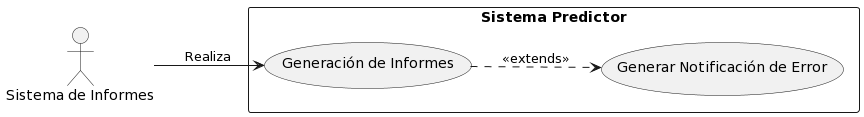

The diagram above was rendered by PlantUML. Its source (embedded in the PNG):
@startuml
left to right direction

actor "Sistema de Informes" as SI

rectangle "Sistema Predictor" {
    usecase (Generación de Informes) as UC6
    usecase (Generar Notificación de Error) as UC20

    SI --> UC6 : Realiza
    UC6 ..> UC20 : <<extends>>
}
@enduml